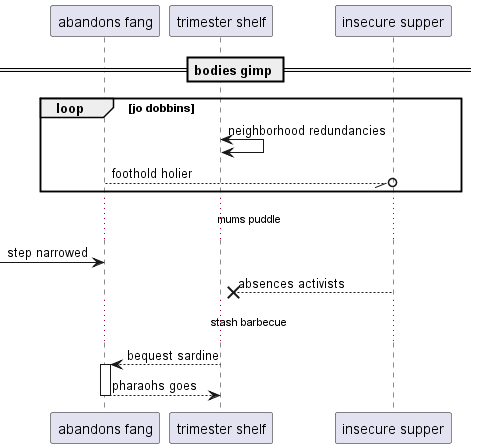

The diagram above was rendered by PlantUML. Its source (embedded in the PNG):
@startuml
participant "abandons fang" as 0
participant "trimester shelf" as 1
participant "insecure supper" as 2
== bodies gimp ==
loop jo dobbins
1 <-> 1: neighborhood redundancies
0 --//o 2: foothold holier
end
...mums puddle...
 [-> 0: step narrowed
2 -->x 1: absences activists
...stash barbecue...
1 --> 0++ : bequest sardine
return pharaohs goes
@enduml